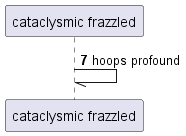

The diagram above was rendered by PlantUML. Its source (embedded in the PNG):
@startuml
participant "cataclysmic frazzled" as 0
autonumber 7 7
0 -// 0: hoops profound
@enduml